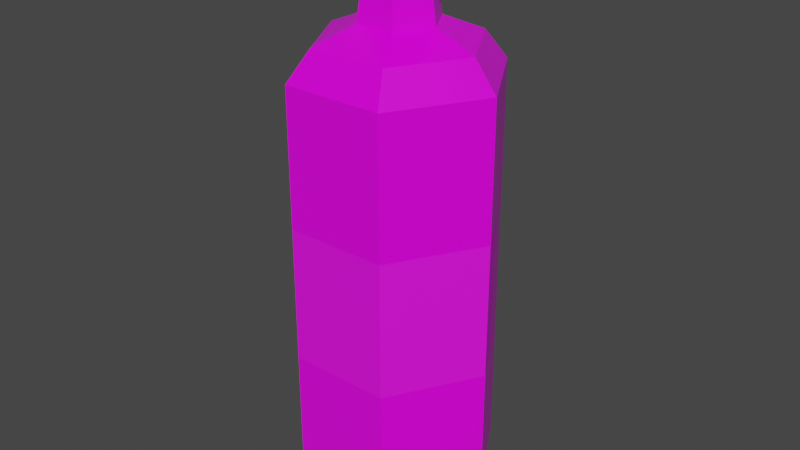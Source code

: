 # Source: Red_Potion_1_Label_.blend  (saved by Blender 2.91.10; exported with 4.5.12 LTS)
import bpy
from mathutils import Matrix  # noqa: F401  (used for matrix-valued properties, if any)

bpy.ops.wm.read_factory_settings(use_empty=True)
scene = bpy.context.scene
scene.name = 'Scene'

# ---- collections
col_collection = bpy.data.collections.new('Collection'); scene.collection.children.link(col_collection)

# ---- images (referenced by path relative to the original .blend; pixels are not part of the script)
import os
ASSET_DIR = os.environ.get("B2B_ASSET_DIR", "")  # directory of the original .blend (textures are referenced by path, not embedded)
HERE = os.path.dirname(os.path.abspath(__file__))  # packed textures are extracted next to this script under _unpacked/

def load_image(name, relpath, width, height, colorspace="sRGB"):
    """Load a texture the original file referenced (path relative to the .blend, or extracted next to this script)."""
    p = next((c for c in (os.path.join(HERE, relpath), os.path.join(ASSET_DIR, relpath)) if relpath and os.path.exists(c)), "")
    if p:
        img = bpy.data.images.load(p, check_existing=True)
        img.name = name
    else:  # same state as the original file: an image datablock whose file is absent (Cycles renders it pink)
        img = bpy.data.images.new(name, width, height)
        img.source = "FILE"
        img.filepath = "//" + (relpath or name)
    img.colorspace_settings.name = colorspace
    return img
img_color_png_056 = load_image('Color.png.056', 'Color.png', 1024, 1024, 'sRGB')

# ---- materials (node trees are filled in below, after node groups)
mat_rhigh_056 = bpy.data.materials.new('RHIGH.056')
mat_rhigh_056.use_transparent_shadow = False
mat_rlow_056 = bpy.data.materials.new('RLOW.056')
mat_rlow_056.use_transparent_shadow = False

# ---- material node trees
mat_rhigh_056.use_nodes = True; mat_rhigh_056.node_tree.nodes.clear()
_N = mat_rhigh_056.node_tree.nodes; _L = mat_rhigh_056.node_tree.links
n0 = _N.new('ShaderNodeBsdfPrincipled'); n0.name = 'Principled BSDF'; n0.location = (10, 300)
n0.distribution = 'GGX'
n0.subsurface_method = 'BURLEY'
n0.inputs[2].default_value = 0.65
n0.inputs[3].default_value = 1.45
n0.inputs[27].default_value = (0.0, 0.0, 0.0, 1.0)
n0.inputs[28].default_value = 1.0
n1 = _N.new('ShaderNodeOutputMaterial'); n1.name = 'Material Output'; n1.location = (300, 300)
n2 = _N.new('ShaderNodeTexImage'); n2.name = 'Image Texture'; n2.location = (-280, 280)
n2.image = img_color_png_056
_L.new(n0.outputs[0], n1.inputs[0])
_L.new(n2.outputs[0], n0.inputs[0])
n1.is_active_output = True
mat_rlow_056.use_nodes = True; mat_rlow_056.node_tree.nodes.clear()
_N = mat_rlow_056.node_tree.nodes; _L = mat_rlow_056.node_tree.links
n0 = _N.new('ShaderNodeBsdfPrincipled'); n0.name = 'Principled BSDF'; n0.location = (10, 300)
n0.distribution = 'GGX'
n0.subsurface_method = 'BURLEY'
n0.inputs[2].default_value = 0.3
n0.inputs[3].default_value = 1.45
n0.inputs[27].default_value = (0.0, 0.0, 0.0, 1.0)
n0.inputs[28].default_value = 1.0
n1 = _N.new('ShaderNodeOutputMaterial'); n1.name = 'Material Output'; n1.location = (300, 300)
n2 = _N.new('ShaderNodeTexImage'); n2.name = 'Image Texture'; n2.location = (-280, 280)
n2.image = img_color_png_056
_L.new(n0.outputs[0], n1.inputs[0])
_L.new(n2.outputs[0], n0.inputs[0])
n1.is_active_output = True

# ---- world
world_world = bpy.data.worlds.new('World'); scene.world = world_world
world_world.use_nodes = True; world_world.node_tree.nodes.clear()
_N = world_world.node_tree.nodes; _L = world_world.node_tree.links
n0 = _N.new('ShaderNodeOutputWorld'); n0.name = 'World Output'; n0.location = (300, 300)
n1 = _N.new('ShaderNodeBackground'); n1.name = 'Background'; n1.location = (10, 300)
n1.inputs[0].default_value = (0.05088, 0.05088, 0.05088, 1.0)
_L.new(n1.outputs[0], n0.inputs[0])
n0.is_active_output = True
world_world.color = (0.05088, 0.05088, 0.05088)
world_world.use_sun_shadow = False
world_world.sun_shadow_jitter_overblur = 0.0

# ---- meshes
me_cylinder_070 = bpy.data.meshes.new('Cylinder.070')
me_cylinder_070.from_pydata([(-0.02969, 0.05142, -0.1705), (-0.033, 0.05715, -0.1532), (0.02969, 0.05142, -0.1705), (0.033, 0.05715, -0.1532), (0.05938, 3.15e-10, -0.1705), (0.06599, 3.15e-10, -0.1532), (0.02969, -0.05142, -0.1705), (0.033, -0.05715, -0.1532), (-0.02969, -0.05142, -0.1705), (-0.033, -0.05715, -0.1532), (-0.05938, 3.15e-10, -0.1705), (-0.06599, 3.15e-10, -0.1532), (-0.033, 0.05715, 0.1106), (-0.01245, 0.02157, 0.1406), (0.01245, 0.02157, 0.1406), (0.033, 0.05715, 0.1106), (0.0249, 4.07e-09, 0.1406), (0.06599, 3.15e-10, 0.1106), (0.01245, -0.02157, 0.1406), (0.033, -0.05715, 0.1106), (-0.01245, -0.02157, 0.1406), (-0.033, -0.05715, 0.1106), (-0.0249, -4.36e-10, 0.1406), (-0.06599, 3.15e-10, 0.1106), (-0.02564, 0.0444, 0.1295), (0.02564, 0.0444, 0.1295), (0.05127, 3.319e-09, 0.1295), (0.02564, -0.0444, 0.1295), (-0.02564, -0.0444, 0.1295), (-0.05127, 3.15e-10, 0.1295), (-0.01084, 0.01877, 0.1649), (0.01084, 0.01877, 0.1649), (0.02167, 4.821e-09, 0.1649), (0.01084, -0.01877, 0.1649), (-0.01084, -0.01877, 0.1649), (-0.02167, 3.15e-10, 0.1649), (-0.01527, 0.02645, 0.1696), (0.01527, 0.02645, 0.1696), (0.03054, 3.319e-09, 0.1696), (0.01527, -0.02645, 0.1696), (-0.01527, -0.02645, 0.1696), (-0.03054, -1.187e-09, 0.1696), (-0.008569, 0.01484, 0.1881), (0.008569, 0.01484, 0.1881), (0.01714, 1.244e-09, 0.1881), (0.008569, -0.01484, 0.1881), (-0.008569, -0.01484, 0.1881), (-0.01714, -2.965e-09, 0.1881), (-0.01663, 0.02881, 0.1881), (0.01663, 0.02881, 0.1881), (0.03327, -1.187e-09, 0.1881), (0.01663, -0.02881, 0.1881), (-0.01663, -0.02881, 0.1881), (-0.03327, -5.693e-09, 0.1881), (-0.033, 0.05715, -0.06524), (-0.033, 0.05715, 0.0227), (0.033, 0.05715, 0.0227), (0.033, 0.05715, -0.06524), (-0.06599, 3.15e-10, -0.06524), (-0.06599, 3.15e-10, 0.0227), (0.06599, 3.15e-10, 0.0227), (0.06599, 3.15e-10, -0.06524), (0.033, -0.05715, 0.0227), (0.033, -0.05715, -0.06524), (-0.033, -0.05715, 0.0227), (-0.033, -0.05715, -0.06524), (0.04949, 0.02858, 0.0227), (0.04949, 0.02858, -0.06524), (-0.04949, -0.02858, 0.0227), (-0.04949, -0.02858, -0.06524), (-0.008775, 0.0152, 0.1987), (-0.009752, 0.01689, 0.1869), (-0.01755, -1.705e-07, 0.1987), (-0.0195, -1.667e-07, 0.1869), (-0.008775, -0.0152, 0.1987), (-0.009752, -0.01689, 0.1869), (0.008774, -0.0152, 0.1987), (0.009752, -0.01689, 0.1869), (0.01755, -1.64e-07, 0.1987), (0.0195, -1.656e-07, 0.1869), (0.008774, 0.0152, 0.1987), (0.009752, 0.01689, 0.1869)], [], [(56, 15, 17, 60, 66), (62, 19, 21, 64), (64, 21, 23, 59, 68), (59, 23, 12, 55), (60, 17, 19, 62), (14, 13, 30, 31), (1, 3, 2, 0), (3, 5, 4, 2), (5, 7, 6, 4), (7, 9, 8, 6), (9, 11, 10, 8), (11, 1, 0, 10), (0, 2, 4, 6, 8, 10), (15, 12, 24, 25), (17, 15, 25, 26), (19, 17, 26, 27), (21, 19, 27, 28), (23, 21, 28, 29), (12, 23, 29, 24), (55, 12, 15, 56), (13, 14, 25, 24), (14, 16, 26, 25), (16, 18, 27, 26), (18, 20, 28, 27), (20, 22, 29, 28), (22, 13, 24, 29), (35, 34, 40, 41), (13, 22, 35, 30), (20, 18, 33, 34), (16, 14, 31, 32), (22, 20, 34, 35), (18, 16, 32, 33), (36, 41, 53, 48), (33, 32, 38, 39), (31, 30, 36, 37), (30, 35, 41, 36), (34, 33, 39, 40), (32, 31, 37, 38), (43, 42, 47, 46, 45, 44), (40, 39, 51, 52), (38, 37, 49, 50), (41, 40, 52, 53), (39, 38, 50, 51), (37, 36, 48, 49), (42, 43, 49, 48), (43, 44, 50, 49), (44, 45, 51, 50), (45, 46, 52, 51), (46, 47, 53, 52), (47, 42, 48, 53), (1, 54, 57, 3), (54, 55, 56, 57), (5, 61, 63, 7), (61, 60, 62, 63), (11, 58, 54, 1), (58, 59, 55, 54), (9, 65, 69, 58, 11), (65, 64, 68, 69), (7, 63, 65, 9), (63, 62, 64, 65), (3, 57, 67, 61, 5), (57, 56, 66, 67), (67, 66, 60, 61), (69, 68, 59, 58), (71, 73, 72, 70), (73, 75, 74, 72), (75, 77, 76, 74), (77, 79, 78, 76), (79, 81, 80, 78), (81, 71, 70, 80), (70, 72, 74, 76, 78, 80)])
me_cylinder_070.polygons.foreach_set('material_index', [1, 1, 1, 1, 1, 1, 1, 1, 1, 1, 1, 1, 1, 1, 1, 1, 1, 1, 1, 1, 1, 1, 1, 1, 1, 1, 1, 1, 1, 1, 1, 1, 1, 1, 1, 1, 1, 1, 1, 1, 1, 1, 1, 1, 1, 1, 1, 1, 1, 1, 1, 1, 1, 0, 1, 1, 1, 0, 1, 0, 1, 1, 0, 1, 0, 0, 0, 0, 0, 0, 0])
_uv = me_cylinder_070.uv_layers.new(name='UVMap')
_uv.uv.foreach_set('vector', [0.2281, 0.9466, 0.2281, 0.9465, 0.2283, 0.9465, 0.2283, 0.9466, 0.2282, 0.9466, 0.2284, 0.9466, 0.2284, 0.9465, 0.2285, 0.9465, 0.2285, 0.9466, 0.2285, 0.9466, 0.2285, 0.9465, 0.2287, 0.9465, 0.2287, 0.9466, 0.2286, 0.9466, 0.2287, 0.9466, 0.2287, 0.9465, 0.2288, 0.9465, 0.2288, 0.9466, 0.2283, 0.9466, 0.2283, 0.9465, 0.2284, 0.9465, 0.2284, 0.9466, 0.2285, 0.9471, 0.2286, 0.9471, 0.2286, 0.9471, 0.2285, 0.9471, 0.228, 0.9469, 0.2281, 0.9469, 0.2281, 0.9469, 0.228, 0.9469, 0.2281, 0.9469, 0.2283, 0.9469, 0.2282, 0.9469, 0.2281, 0.9469, 0.2283, 0.9469, 0.2284, 0.9469, 0.2284, 0.9469, 0.2283, 0.9469, 0.2284, 0.9469, 0.2285, 0.9469, 0.2285, 0.9469, 0.2284, 0.9469, 0.2285, 0.9469, 0.2287, 0.9469, 0.2287, 0.9469, 0.2286, 0.9469, 0.2287, 0.9469, 0.2288, 0.9469, 0.2288, 0.9469, 0.2287, 0.9469, 0.2282, 0.947, 0.228, 0.9471, 0.228, 0.9472, 0.2282, 0.9473, 0.2283, 0.9472, 0.2283, 0.9471, 0.2281, 0.9465, 0.228, 0.9465, 0.228, 0.9465, 0.2281, 0.9465, 0.2283, 0.9465, 0.2281, 0.9465, 0.2281, 0.9465, 0.2282, 0.9465, 0.2284, 0.9465, 0.2283, 0.9465, 0.2283, 0.9465, 0.2284, 0.9465, 0.2285, 0.9465, 0.2284, 0.9465, 0.2284, 0.9465, 0.2285, 0.9465, 0.2287, 0.9465, 0.2285, 0.9465, 0.2286, 0.9465, 0.2287, 0.9465, 0.2288, 0.9465, 0.2287, 0.9465, 0.2287, 0.9465, 0.2288, 0.9465, 0.228, 0.9466, 0.228, 0.9465, 0.2281, 0.9465, 0.2281, 0.9466, 0.2286, 0.9471, 0.2285, 0.9471, 0.2285, 0.9471, 0.2286, 0.947, 0.2285, 0.9471, 0.2285, 0.9472, 0.2285, 0.9472, 0.2285, 0.9471, 0.2285, 0.9472, 0.2286, 0.9472, 0.2286, 0.9473, 0.2285, 0.9472, 0.2286, 0.9472, 0.2287, 0.9472, 0.2288, 0.9472, 0.2286, 0.9473, 0.2287, 0.9472, 0.2287, 0.9471, 0.2288, 0.9471, 0.2288, 0.9472, 0.2287, 0.9471, 0.2286, 0.9471, 0.2286, 0.947, 0.2288, 0.9471, 0.2287, 0.9471, 0.2287, 0.9472, 0.2287, 0.9472, 0.2287, 0.9471, 0.2286, 0.9471, 0.2287, 0.9471, 0.2287, 0.9471, 0.2286, 0.9471, 0.2287, 0.9472, 0.2286, 0.9472, 0.2286, 0.9472, 0.2287, 0.9472, 0.2285, 0.9472, 0.2285, 0.9471, 0.2285, 0.9471, 0.2285, 0.9472, 0.2287, 0.9471, 0.2287, 0.9472, 0.2287, 0.9472, 0.2287, 0.9471, 0.2286, 0.9472, 0.2285, 0.9472, 0.2285, 0.9472, 0.2286, 0.9472, 0.2286, 0.9471, 0.2287, 0.9471, 0.2287, 0.9471, 0.2286, 0.9471, 0.2286, 0.9472, 0.2285, 0.9472, 0.2285, 0.9472, 0.2286, 0.9472, 0.2285, 0.9471, 0.2286, 0.9471, 0.2286, 0.9471, 0.2285, 0.9471, 0.2286, 0.9471, 0.2287, 0.9471, 0.2287, 0.9471, 0.2286, 0.9471, 0.2287, 0.9472, 0.2286, 0.9472, 0.2286, 0.9472, 0.2287, 0.9472, 0.2285, 0.9472, 0.2285, 0.9471, 0.2285, 0.9471, 0.2285, 0.9472, 0.2286, 0.9471, 0.2286, 0.9471, 0.2287, 0.9471, 0.2287, 0.9472, 0.2286, 0.9472, 0.2286, 0.9472, 0.2287, 0.9472, 0.2286, 0.9472, 0.2286, 0.9472, 0.2287, 0.9472, 0.2285, 0.9472, 0.2285, 0.9471, 0.2285, 0.9471, 0.2285, 0.9472, 0.2287, 0.9471, 0.2287, 0.9472, 0.2287, 0.9472, 0.2287, 0.9471, 0.2286, 0.9472, 0.2285, 0.9472, 0.2285, 0.9472, 0.2286, 0.9472, 0.2285, 0.9471, 0.2286, 0.9471, 0.2286, 0.9471, 0.2285, 0.9471, 0.2286, 0.9471, 0.2286, 0.9471, 0.2285, 0.9471, 0.2286, 0.9471, 0.2286, 0.9471, 0.2286, 0.9472, 0.2285, 0.9472, 0.2285, 0.9471, 0.2286, 0.9472, 0.2286, 0.9472, 0.2286, 0.9472, 0.2285, 0.9472, 0.2286, 0.9472, 0.2287, 0.9472, 0.2287, 0.9472, 0.2286, 0.9472, 0.2287, 0.9472, 0.2287, 0.9471, 0.2287, 0.9471, 0.2287, 0.9472, 0.2287, 0.9471, 0.2286, 0.9471, 0.2286, 0.9471, 0.2287, 0.9471, 0.228, 0.9469, 0.228, 0.9468, 0.2281, 0.9468, 0.2281, 0.9469, 0.228, 0.9468, 0.228, 0.9466, 0.2281, 0.9466, 0.2281, 0.9468, 0.2283, 0.9469, 0.2283, 0.9468, 0.2284, 0.9468, 0.2284, 0.9469, 0.7596, 0.5032, 0.7596, 0.5031, 0.7598, 0.5031, 0.7598, 0.5032, 0.2287, 0.9469, 0.2287, 0.9468, 0.2288, 0.9468, 0.2288, 0.9469, 0.2287, 0.9468, 0.2287, 0.9466, 0.2288, 0.9466, 0.2288, 0.9468, 0.2285, 0.9469, 0.2285, 0.9468, 0.2286, 0.9468, 0.2287, 0.9468, 0.2287, 0.9469, 0.7599, 0.5032, 0.7599, 0.5031, 0.76, 0.5031, 0.76, 0.5032, 0.2284, 0.9469, 0.2284, 0.9468, 0.2285, 0.9468, 0.2285, 0.9469, 0.7598, 0.5032, 0.7598, 0.5031, 0.7599, 0.5031, 0.7599, 0.5032, 0.2281, 0.9469, 0.2281, 0.9468, 0.2282, 0.9468, 0.2283, 0.9468, 0.2283, 0.9469, 0.2281, 0.9468, 0.2281, 0.9466, 0.2282, 0.9466, 0.2282, 0.9468, 0.7595, 0.5032, 0.7595, 0.5031, 0.7596, 0.5031, 0.7596, 0.5032, 0.2286, 0.9468, 0.2286, 0.9466, 0.2287, 0.9466, 0.2287, 0.9468, 0.7248, 0.9869, 0.7247, 0.9869, 0.7247, 0.9869, 0.7248, 0.9869, 0.7247, 0.9869, 0.7247, 0.9869, 0.7247, 0.9869, 0.7247, 0.9869, 0.7247, 0.9869, 0.7246, 0.9869, 0.7246, 0.9869, 0.7247, 0.9869, 0.7246, 0.9869, 0.7246, 0.9869, 0.7246, 0.9869, 0.7246, 0.9869, 0.7246, 0.9869, 0.7245, 0.9869, 0.7245, 0.9869, 0.7246, 0.9869, 0.7245, 0.9869, 0.7244, 0.9869, 0.7244, 0.9869, 0.7245, 0.9869, 0.7247, 0.9869, 0.7248, 0.9869, 0.7248, 0.9868, 0.7247, 0.9868, 0.7246, 0.9868, 0.7246, 0.9869])
me_cylinder_070.materials.append(mat_rhigh_056)
me_cylinder_070.materials.append(mat_rlow_056)
me_cylinder_070.use_remesh_fix_poles = True
me_cylinder_070.use_remesh_preserve_attributes = False
me_cylinder_070.use_mirror_vertex_groups = False
me_cylinder_070.update()

# ---- objects
ob_red_potion_1_label = bpy.data.objects.new('Red_Potion_1(Label)', me_cylinder_070)

# ---- transforms, parenting, visibility, modifiers, constraints
ob_red_potion_1_label.location = (0.0, 0.0, 0.0)
ob_red_potion_1_label.lineart.crease_threshold = 0.0

# ---- collection membership
col_collection.objects.link(ob_red_potion_1_label)

# ---- scene / render settings (as saved in the file)
scene.frame_start = 1; scene.frame_end = 250; scene.frame_set(1)
scene.render.engine = 'BLENDER_EEVEE_NEXT'
scene.cycles.use_denoising = False
scene.cycles.samples = 128
scene.cycles.sampling_pattern = 'TABULATED_SOBOL'
scene.cycles.use_adaptive_sampling = False
scene.cycles.use_light_tree = False
scene.view_settings.view_transform = 'Filmic'
bpy.context.view_layer.update()

# ---- added for rendering (the .blend has no active camera and no usable light): camera, sun
cam_auto = bpy.data.cameras.new('AutoCamera')
cam_auto.lens = 50.0
cam_auto.sensor_width = 36.0
cam_auto.clip_end = 1000.0
ob_auto_camera = bpy.data.objects.new('AutoCamera', cam_auto)
scene.collection.objects.link(ob_auto_camera)
ob_auto_camera.location = (0.377866, -0.45344, 0.316354)
ob_auto_camera.rotation_euler = (1.09748, -7.21219e-08, 0.694738)
scene.camera = ob_auto_camera
light_auto_sun = bpy.data.lights.new('AutoSun', 'SUN')
light_auto_sun.energy = 3.0
light_auto_sun.angle = 0.0523599
ob_auto_sun = bpy.data.objects.new('AutoSun', light_auto_sun)
scene.collection.objects.link(ob_auto_sun)
ob_auto_sun.rotation_euler = (0.872665, 0.174533, 0.523599)
bpy.context.view_layer.update()
